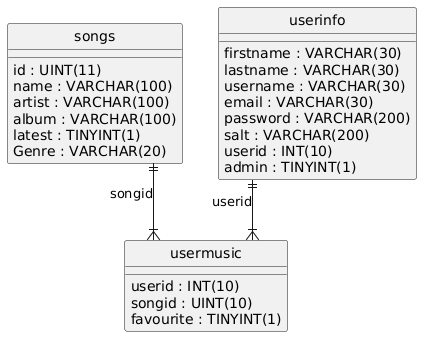

The diagram above was rendered by PlantUML. Its source (embedded in the PNG):
@startuml
hide circle
skinparam linetype ortho

entity "songs" as songs {
  id : UINT(11)
  name : VARCHAR(100)
  artist : VARCHAR(100)
  album : VARCHAR(100)
  latest : TINYINT(1)
  Genre : VARCHAR(20)
}

entity "userinfo" as userinfo {
  firstname : VARCHAR(30)
  lastname : VARCHAR(30)
  username : VARCHAR(30)
  email : VARCHAR(30)
  password : VARCHAR(200)
  salt : VARCHAR(200)
  userid : INT(10)
  admin : TINYINT(1)
}

entity "usermusic" as usermusic {
  userid : INT(10)
  songid : UINT(10)
  favourite : TINYINT(1)
}

songs ||--|{ usermusic : "songid"
userinfo ||--|{ usermusic : "userid"
@enduml